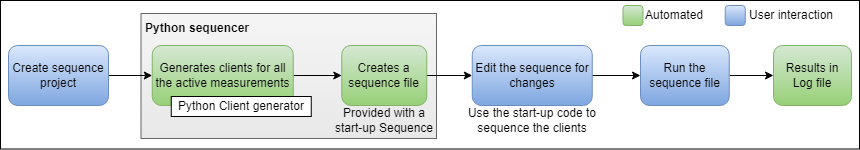

The diagram above was exported from draw.io. Its source (the exported page's mxGraphModel, read from the mxfile embedded in the PNG):
<mxGraphModel dx="1434" dy="780" grid="1" gridSize="10" guides="1" tooltips="1" connect="1" arrows="1" fold="1" page="1" pageScale="1" pageWidth="827" pageHeight="1169" math="0" shadow="0">
  <root>
    <mxCell id="WIyWlLk6GJQsqaUBKTNV-0" />
    <mxCell id="WIyWlLk6GJQsqaUBKTNV-1" parent="WIyWlLk6GJQsqaUBKTNV-0" />
    <mxCell id="Ogvesn0R1hzLnaU-Ft2m-20" value="" style="rounded=0;whiteSpace=wrap;html=1;" vertex="1" parent="WIyWlLk6GJQsqaUBKTNV-1">
      <mxGeometry x="82" y="70" width="859" height="148.5" as="geometry" />
    </mxCell>
    <mxCell id="Ogvesn0R1hzLnaU-Ft2m-0" value="" style="rounded=0;whiteSpace=wrap;html=1;fillColor=#f5f5f5;strokeColor=#666666;gradientColor=#e8e8e8;" vertex="1" parent="WIyWlLk6GJQsqaUBKTNV-1">
      <mxGeometry x="222.5" y="83" width="295.5" height="125" as="geometry" />
    </mxCell>
    <mxCell id="Ogvesn0R1hzLnaU-Ft2m-1" style="edgeStyle=orthogonalEdgeStyle;rounded=0;orthogonalLoop=1;jettySize=auto;html=1;exitX=1;exitY=0.5;exitDx=0;exitDy=0;entryX=0;entryY=0.5;entryDx=0;entryDy=0;" edge="1" parent="WIyWlLk6GJQsqaUBKTNV-1" source="Ogvesn0R1hzLnaU-Ft2m-2" target="Ogvesn0R1hzLnaU-Ft2m-4">
      <mxGeometry relative="1" as="geometry" />
    </mxCell>
    <mxCell id="Ogvesn0R1hzLnaU-Ft2m-2" value="Create sequence project" style="rounded=1;whiteSpace=wrap;html=1;fillColor=#dae8fc;strokeColor=#6c8ebf;gradientColor=#7ea6e0;" vertex="1" parent="WIyWlLk6GJQsqaUBKTNV-1">
      <mxGeometry x="90" y="115" width="100" height="60" as="geometry" />
    </mxCell>
    <mxCell id="Ogvesn0R1hzLnaU-Ft2m-3" style="edgeStyle=orthogonalEdgeStyle;rounded=0;orthogonalLoop=1;jettySize=auto;html=1;exitX=1;exitY=0.5;exitDx=0;exitDy=0;entryX=0;entryY=0.5;entryDx=0;entryDy=0;" edge="1" parent="WIyWlLk6GJQsqaUBKTNV-1" source="Ogvesn0R1hzLnaU-Ft2m-4" target="Ogvesn0R1hzLnaU-Ft2m-6">
      <mxGeometry relative="1" as="geometry" />
    </mxCell>
    <mxCell id="Ogvesn0R1hzLnaU-Ft2m-4" value="Generates clients for all the active measurements" style="rounded=1;whiteSpace=wrap;html=1;fillColor=#d5e8d4;gradientColor=#97d077;strokeColor=#82b366;" vertex="1" parent="WIyWlLk6GJQsqaUBKTNV-1">
      <mxGeometry x="233.75" y="115" width="141" height="60" as="geometry" />
    </mxCell>
    <mxCell id="Ogvesn0R1hzLnaU-Ft2m-5" style="edgeStyle=orthogonalEdgeStyle;rounded=0;orthogonalLoop=1;jettySize=auto;html=1;exitX=1;exitY=0.5;exitDx=0;exitDy=0;entryX=0;entryY=0.5;entryDx=0;entryDy=0;" edge="1" parent="WIyWlLk6GJQsqaUBKTNV-1" source="Ogvesn0R1hzLnaU-Ft2m-6" target="Ogvesn0R1hzLnaU-Ft2m-9">
      <mxGeometry relative="1" as="geometry" />
    </mxCell>
    <mxCell id="Ogvesn0R1hzLnaU-Ft2m-6" value="Creates a sequence file" style="rounded=1;whiteSpace=wrap;html=1;fillColor=#d5e8d4;gradientColor=#97d077;strokeColor=#82b366;" vertex="1" parent="WIyWlLk6GJQsqaUBKTNV-1">
      <mxGeometry x="423.25" y="115" width="85" height="60" as="geometry" />
    </mxCell>
    <mxCell id="Ogvesn0R1hzLnaU-Ft2m-7" style="edgeStyle=orthogonalEdgeStyle;rounded=0;orthogonalLoop=1;jettySize=auto;html=1;exitX=1;exitY=0.5;exitDx=0;exitDy=0;" edge="1" parent="WIyWlLk6GJQsqaUBKTNV-1" source="Ogvesn0R1hzLnaU-Ft2m-18" target="Ogvesn0R1hzLnaU-Ft2m-10">
      <mxGeometry relative="1" as="geometry" />
    </mxCell>
    <mxCell id="Ogvesn0R1hzLnaU-Ft2m-8" style="edgeStyle=orthogonalEdgeStyle;rounded=0;orthogonalLoop=1;jettySize=auto;html=1;exitX=1;exitY=0.5;exitDx=0;exitDy=0;entryX=0;entryY=0.5;entryDx=0;entryDy=0;" edge="1" parent="WIyWlLk6GJQsqaUBKTNV-1" source="Ogvesn0R1hzLnaU-Ft2m-9" target="Ogvesn0R1hzLnaU-Ft2m-18">
      <mxGeometry relative="1" as="geometry" />
    </mxCell>
    <mxCell id="Ogvesn0R1hzLnaU-Ft2m-9" value="Edit the sequence for changes" style="rounded=1;whiteSpace=wrap;html=1;fillColor=#dae8fc;strokeColor=#6c8ebf;gradientColor=#7ea6e0;" vertex="1" parent="WIyWlLk6GJQsqaUBKTNV-1">
      <mxGeometry x="553.75" y="115" width="120" height="60" as="geometry" />
    </mxCell>
    <mxCell id="Ogvesn0R1hzLnaU-Ft2m-10" value="Results in Log file" style="rounded=1;whiteSpace=wrap;html=1;fillColor=#d5e8d4;gradientColor=#97d077;strokeColor=#82b366;" vertex="1" parent="WIyWlLk6GJQsqaUBKTNV-1">
      <mxGeometry x="855" y="115" width="78" height="60" as="geometry" />
    </mxCell>
    <mxCell id="Ogvesn0R1hzLnaU-Ft2m-11" value="Python Client generator" style="rounded=0;whiteSpace=wrap;html=1;" vertex="1" parent="WIyWlLk6GJQsqaUBKTNV-1">
      <mxGeometry x="252.75" y="166" width="140" height="20" as="geometry" />
    </mxCell>
    <mxCell id="Ogvesn0R1hzLnaU-Ft2m-12" value="Provided with a start-up Sequence" style="text;html=1;align=center;verticalAlign=middle;whiteSpace=wrap;rounded=0;" vertex="1" parent="WIyWlLk6GJQsqaUBKTNV-1">
      <mxGeometry x="410.75" y="175" width="110" height="30" as="geometry" />
    </mxCell>
    <mxCell id="Ogvesn0R1hzLnaU-Ft2m-13" value="Use the start-up code to sequence the clients" style="text;html=1;align=center;verticalAlign=middle;whiteSpace=wrap;rounded=0;" vertex="1" parent="WIyWlLk6GJQsqaUBKTNV-1">
      <mxGeometry x="548" y="175" width="131.5" height="30" as="geometry" />
    </mxCell>
    <mxCell id="Ogvesn0R1hzLnaU-Ft2m-14" value="" style="rounded=1;whiteSpace=wrap;html=1;fillColor=#dae8fc;gradientColor=#7ea6e0;strokeColor=#6c8ebf;" vertex="1" parent="WIyWlLk6GJQsqaUBKTNV-1">
      <mxGeometry x="806.75" y="75" width="20" height="20" as="geometry" />
    </mxCell>
    <mxCell id="Ogvesn0R1hzLnaU-Ft2m-15" value="" style="rounded=1;whiteSpace=wrap;html=1;fillColor=#d5e8d4;gradientColor=#97d077;strokeColor=#82b366;" vertex="1" parent="WIyWlLk6GJQsqaUBKTNV-1">
      <mxGeometry x="704.5" y="75" width="20" height="20" as="geometry" />
    </mxCell>
    <mxCell id="Ogvesn0R1hzLnaU-Ft2m-16" value="User interaction" style="text;html=1;align=left;verticalAlign=middle;whiteSpace=wrap;rounded=0;" vertex="1" parent="WIyWlLk6GJQsqaUBKTNV-1">
      <mxGeometry x="828.75" y="70" width="104.25" height="30" as="geometry" />
    </mxCell>
    <mxCell id="Ogvesn0R1hzLnaU-Ft2m-17" value="Automated" style="text;html=1;align=left;verticalAlign=middle;whiteSpace=wrap;rounded=0;" vertex="1" parent="WIyWlLk6GJQsqaUBKTNV-1">
      <mxGeometry x="724.5" y="70" width="104.25" height="30" as="geometry" />
    </mxCell>
    <mxCell id="Ogvesn0R1hzLnaU-Ft2m-18" value="Run the sequence file" style="rounded=1;whiteSpace=wrap;html=1;fillColor=#dae8fc;strokeColor=#6c8ebf;gradientColor=#7ea6e0;" vertex="1" parent="WIyWlLk6GJQsqaUBKTNV-1">
      <mxGeometry x="722" y="115" width="88.75" height="60" as="geometry" />
    </mxCell>
    <mxCell id="Ogvesn0R1hzLnaU-Ft2m-19" value="Python sequencer" style="text;html=1;align=center;verticalAlign=middle;whiteSpace=wrap;rounded=0;fontStyle=1" vertex="1" parent="WIyWlLk6GJQsqaUBKTNV-1">
      <mxGeometry x="223.5" y="83" width="110" height="30" as="geometry" />
    </mxCell>
  </root>
</mxGraphModel>